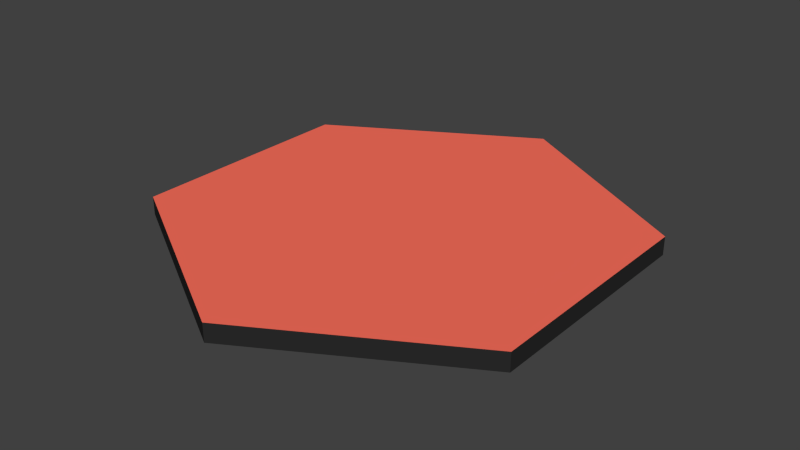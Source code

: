 # Source: HexaTile.blend  (saved by Blender 2.77.0; exported with 4.5.12 LTS)
import bpy
from mathutils import Matrix  # noqa: F401  (used for matrix-valued properties, if any)

bpy.ops.wm.read_factory_settings(use_empty=True)
scene = bpy.context.scene
scene.name = 'Scene'

# ---- collections
col_collection_1 = bpy.data.collections.new('Collection 1'); scene.collection.children.link(col_collection_1)

# ---- materials (node trees are filled in below, after node groups)
mat_side = bpy.data.materials.new('Side')
mat_side.alpha_threshold = 0.0
mat_side.use_transparent_shadow = False
mat_side.diffuse_color = (0.02365, 0.02365, 0.02365, 1.0)
mat_side.roughness = 0.5
mat_side.line_color = (0.0, 0.0, 0.0, 1.0)
mat_top = bpy.data.materials.new('Top')
mat_top.alpha_threshold = 0.0
mat_top.use_transparent_shadow = False
mat_top.diffuse_color = (1.0, 0.1665, 0.1117, 1.0)
mat_top.roughness = 0.5
mat_top.line_color = (0.0, 0.0, 0.0, 1.0)
mat_bottom = bpy.data.materials.new('Bottom')
mat_bottom.alpha_threshold = 0.0
mat_bottom.use_transparent_shadow = False
mat_bottom.diffuse_color = (0.01584, 0.0486, 0.8, 1.0)
mat_bottom.roughness = 0.5

# ---- material node trees

# ---- world
world_world = bpy.data.worlds.new('World'); scene.world = world_world
world_world.color = (0.05088, 0.05088, 0.05088)
world_world.use_sun_shadow = False
world_world.sun_shadow_jitter_overblur = 0.0
world_world.cycles.sampling_method = 'NONE'
world_world.cycles.sample_map_resolution = 256

# ---- meshes
me_cylinder = bpy.data.meshes.new('Cylinder')
me_cylinder.from_pydata([(0.0, 1.0, -0.004369), (0.0, 1.0, 0.07366), (0.866, 0.5, -0.004369), (0.866, 0.5, 0.07366), (0.866, -0.5, -0.004369), (0.866, -0.5, 0.07366), (-8.742e-08, -1.0, -0.004369), (-8.742e-08, -1.0, 0.07366), (-0.866, -0.5, -0.004369), (-0.866, -0.5, 0.07366), (-0.866, 0.5, -0.004369), (-0.866, 0.5, 0.07366)], [], [(0, 1, 3, 2), (2, 3, 5, 4), (4, 5, 7, 6), (6, 7, 9, 8), (3, 1, 11, 9, 7, 5), (10, 11, 1, 0), (8, 9, 11, 10), (0, 2, 4, 6, 8, 10)])
me_cylinder.polygons.foreach_set('material_index', [0, 0, 0, 0, 1, 0, 0, 2])
_uv = me_cylinder.uv_layers.new(name='UVMap')
_uv.uv.foreach_set('vector', [0.5, 0.6353, 0.5, 0.6223, 0.6666, 0.6223, 0.6666, 0.6353, 0.6666, 0.6353, 0.6666, 0.6223, 0.8333, 0.6223, 0.8333, 0.6353, 0.8333, 0.6353, 0.8333, 0.6223, 0.9999, 0.6223, 0.9999, 0.6353, 7.343e-05, 0.6353, 7.343e-05, 0.6223, 0.1667, 0.6223, 0.1667, 0.6353, 0.1901, 0.9646, 0.1068, 0.8203, 0.1901, 0.676, 0.3567, 0.676, 0.4401, 0.8203, 0.3568, 0.9646, 0.3334, 0.6353, 0.3334, 0.6223, 0.5, 0.6223, 0.5, 0.6353, 0.1667, 0.6353, 0.1667, 0.6223, 0.3334, 0.6223, 0.3334, 0.6353, 0.7083, 0.676, 0.7916, 0.8203, 0.7083, 0.9646, 0.5417, 0.9646, 0.4584, 0.8203, 0.5417, 0.676])
me_cylinder.materials.append(mat_side)
me_cylinder.materials.append(mat_top)
me_cylinder.materials.append(mat_bottom)
me_cylinder.use_remesh_preserve_volume = False
me_cylinder.use_remesh_preserve_attributes = False
me_cylinder.use_mirror_vertex_groups = False
me_cylinder.update()

# ---- objects
ob_cylinder = bpy.data.objects.new('Cylinder', me_cylinder)

# ---- transforms, parenting, visibility, modifiers, constraints
ob_cylinder.location = (0.0, 0.0, 0.0)
ob_cylinder.lineart.crease_threshold = 0.0

# ---- collection membership
col_collection_1.objects.link(ob_cylinder)

# ---- scene / render settings (as saved in the file)
scene.frame_start = 1; scene.frame_end = 250; scene.frame_set(1)
scene.render.engine = 'BLENDER_EEVEE_NEXT'
scene.render.image_settings.color_mode = 'RGB'
scene.render.image_settings.compression = 90
scene.render.resolution_percentage = 50
scene.render.dither_intensity = 0.0
scene.cycles.use_denoising = False
scene.cycles.samples = 10
scene.cycles.sampling_pattern = 'TABULATED_SOBOL'
scene.cycles.light_sampling_threshold = 0.0
scene.cycles.use_adaptive_sampling = False
scene.cycles.use_light_tree = False
scene.cycles.blur_glossy = 0.0
scene.cycles.volume_bounces = 1
scene.cycles.pixel_filter_type = 'GAUSSIAN'
scene.cycles.sample_clamp_indirect = 0.0
scene.view_settings.view_transform = 'Standard'
bpy.context.view_layer.update()

# ---- added for rendering (the .blend has no active camera and no usable light): camera, sun
cam_auto = bpy.data.cameras.new('AutoCamera')
cam_auto.lens = 50.0
cam_auto.sensor_width = 36.0
cam_auto.clip_end = 1000.0
ob_auto_camera = bpy.data.objects.new('AutoCamera', cam_auto)
scene.collection.objects.link(ob_auto_camera)
ob_auto_camera.location = (2.44898, -2.93877, 1.99383)
ob_auto_camera.rotation_euler = (1.09748, -7.21219e-08, 0.694738)
scene.camera = ob_auto_camera
light_auto_sun = bpy.data.lights.new('AutoSun', 'SUN')
light_auto_sun.energy = 3.0
light_auto_sun.angle = 0.0523599
ob_auto_sun = bpy.data.objects.new('AutoSun', light_auto_sun)
scene.collection.objects.link(ob_auto_sun)
ob_auto_sun.rotation_euler = (0.872665, 0.174533, 0.523599)
bpy.context.view_layer.update()
